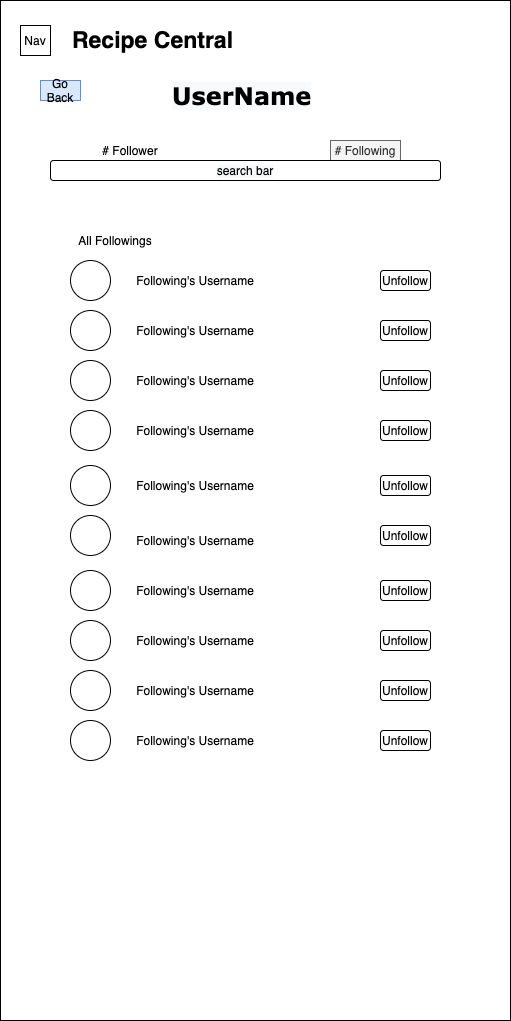

The diagram above was exported from draw.io. Its source (the exported page's mxGraphModel, read from the mxfile embedded in the PNG):
<mxGraphModel dx="1298" dy="777" grid="1" gridSize="10" guides="1" tooltips="1" connect="1" arrows="1" fold="1" page="1" pageScale="1" pageWidth="850" pageHeight="1100" math="0" shadow="0">
  <root>
    <mxCell id="Fm-I3gL8tIaMZwhZ7yGh-0" />
    <mxCell id="Fm-I3gL8tIaMZwhZ7yGh-1" parent="Fm-I3gL8tIaMZwhZ7yGh-0" />
    <mxCell id="Fm-I3gL8tIaMZwhZ7yGh-2" value="" style="rounded=0;whiteSpace=wrap;html=1;" vertex="1" parent="Fm-I3gL8tIaMZwhZ7yGh-1">
      <mxGeometry x="150" y="130" width="510" height="1020" as="geometry" />
    </mxCell>
    <mxCell id="Fm-I3gL8tIaMZwhZ7yGh-3" value="&lt;font style=&quot;font-size: 23px&quot;&gt;&lt;b&gt;Recipe Central&lt;/b&gt;&lt;/font&gt;" style="text;html=1;strokeColor=none;fillColor=none;align=center;verticalAlign=middle;whiteSpace=wrap;rounded=0;" vertex="1" parent="Fm-I3gL8tIaMZwhZ7yGh-1">
      <mxGeometry x="200" y="160" width="205" height="20" as="geometry" />
    </mxCell>
    <mxCell id="Fm-I3gL8tIaMZwhZ7yGh-4" value="Nav" style="rounded=0;whiteSpace=wrap;html=1;fillColor=#FFFFFF;" vertex="1" parent="Fm-I3gL8tIaMZwhZ7yGh-1">
      <mxGeometry x="170" y="155" width="30" height="30" as="geometry" />
    </mxCell>
    <mxCell id="Fm-I3gL8tIaMZwhZ7yGh-6" value="# Follower" style="text;html=1;strokeColor=none;fillColor=none;align=center;verticalAlign=middle;whiteSpace=wrap;rounded=0;" vertex="1" parent="Fm-I3gL8tIaMZwhZ7yGh-1">
      <mxGeometry x="250" y="270" width="60" height="20" as="geometry" />
    </mxCell>
    <mxCell id="Fm-I3gL8tIaMZwhZ7yGh-7" value="# Following" style="text;html=1;strokeColor=#666666;fillColor=#f5f5f5;align=center;verticalAlign=middle;whiteSpace=wrap;rounded=0;fontColor=#333333;" vertex="1" parent="Fm-I3gL8tIaMZwhZ7yGh-1">
      <mxGeometry x="480" y="270" width="70" height="20" as="geometry" />
    </mxCell>
    <mxCell id="Fm-I3gL8tIaMZwhZ7yGh-8" value="&lt;meta charset=&quot;utf-8&quot;&gt;&lt;span style=&quot;color: rgb(0, 0, 0); font-family: helvetica; font-size: 12px; font-style: normal; font-weight: 400; letter-spacing: normal; text-align: center; text-indent: 0px; text-transform: none; word-spacing: 0px; background-color: rgb(248, 249, 250); display: inline; float: none;&quot;&gt;search bar&lt;/span&gt;" style="rounded=1;whiteSpace=wrap;html=1;" vertex="1" parent="Fm-I3gL8tIaMZwhZ7yGh-1">
      <mxGeometry x="200" y="290" width="390" height="20" as="geometry" />
    </mxCell>
    <mxCell id="Fm-I3gL8tIaMZwhZ7yGh-9" value="" style="ellipse;whiteSpace=wrap;html=1;aspect=fixed;" vertex="1" parent="Fm-I3gL8tIaMZwhZ7yGh-1">
      <mxGeometry x="220" y="390" width="40" height="40" as="geometry" />
    </mxCell>
    <mxCell id="Fm-I3gL8tIaMZwhZ7yGh-10" value="Following's Username" style="text;html=1;strokeColor=none;fillColor=none;align=center;verticalAlign=middle;whiteSpace=wrap;rounded=0;" vertex="1" parent="Fm-I3gL8tIaMZwhZ7yGh-1">
      <mxGeometry x="280" y="400" width="130" height="20" as="geometry" />
    </mxCell>
    <mxCell id="Fm-I3gL8tIaMZwhZ7yGh-11" value="Unfollow" style="rounded=1;whiteSpace=wrap;html=1;" vertex="1" parent="Fm-I3gL8tIaMZwhZ7yGh-1">
      <mxGeometry x="530" y="400" width="50" height="20" as="geometry" />
    </mxCell>
    <mxCell id="Fm-I3gL8tIaMZwhZ7yGh-12" value="" style="ellipse;whiteSpace=wrap;html=1;aspect=fixed;" vertex="1" parent="Fm-I3gL8tIaMZwhZ7yGh-1">
      <mxGeometry x="220" y="440" width="40" height="40" as="geometry" />
    </mxCell>
    <mxCell id="Fm-I3gL8tIaMZwhZ7yGh-14" value="Unfollow" style="rounded=1;whiteSpace=wrap;html=1;" vertex="1" parent="Fm-I3gL8tIaMZwhZ7yGh-1">
      <mxGeometry x="530" y="450" width="50" height="20" as="geometry" />
    </mxCell>
    <mxCell id="Fm-I3gL8tIaMZwhZ7yGh-15" value="" style="ellipse;whiteSpace=wrap;html=1;aspect=fixed;" vertex="1" parent="Fm-I3gL8tIaMZwhZ7yGh-1">
      <mxGeometry x="220" y="490" width="40" height="40" as="geometry" />
    </mxCell>
    <mxCell id="Fm-I3gL8tIaMZwhZ7yGh-17" value="Unfollow" style="rounded=1;whiteSpace=wrap;html=1;" vertex="1" parent="Fm-I3gL8tIaMZwhZ7yGh-1">
      <mxGeometry x="530" y="500" width="50" height="20" as="geometry" />
    </mxCell>
    <mxCell id="Fm-I3gL8tIaMZwhZ7yGh-18" value="" style="ellipse;whiteSpace=wrap;html=1;aspect=fixed;" vertex="1" parent="Fm-I3gL8tIaMZwhZ7yGh-1">
      <mxGeometry x="220" y="540" width="40" height="40" as="geometry" />
    </mxCell>
    <mxCell id="Fm-I3gL8tIaMZwhZ7yGh-20" value="Unfollow" style="rounded=1;whiteSpace=wrap;html=1;" vertex="1" parent="Fm-I3gL8tIaMZwhZ7yGh-1">
      <mxGeometry x="530" y="550" width="50" height="20" as="geometry" />
    </mxCell>
    <mxCell id="Fm-I3gL8tIaMZwhZ7yGh-21" value="" style="ellipse;whiteSpace=wrap;html=1;aspect=fixed;" vertex="1" parent="Fm-I3gL8tIaMZwhZ7yGh-1">
      <mxGeometry x="220" y="595" width="40" height="40" as="geometry" />
    </mxCell>
    <mxCell id="Fm-I3gL8tIaMZwhZ7yGh-23" value="Unfollow" style="rounded=1;whiteSpace=wrap;html=1;" vertex="1" parent="Fm-I3gL8tIaMZwhZ7yGh-1">
      <mxGeometry x="530" y="605" width="50" height="20" as="geometry" />
    </mxCell>
    <mxCell id="Fm-I3gL8tIaMZwhZ7yGh-24" value="" style="ellipse;whiteSpace=wrap;html=1;aspect=fixed;" vertex="1" parent="Fm-I3gL8tIaMZwhZ7yGh-1">
      <mxGeometry x="220" y="645" width="40" height="40" as="geometry" />
    </mxCell>
    <mxCell id="Fm-I3gL8tIaMZwhZ7yGh-26" value="Unfollow" style="rounded=1;whiteSpace=wrap;html=1;" vertex="1" parent="Fm-I3gL8tIaMZwhZ7yGh-1">
      <mxGeometry x="530" y="655" width="50" height="20" as="geometry" />
    </mxCell>
    <mxCell id="Fm-I3gL8tIaMZwhZ7yGh-27" value="" style="ellipse;whiteSpace=wrap;html=1;aspect=fixed;" vertex="1" parent="Fm-I3gL8tIaMZwhZ7yGh-1">
      <mxGeometry x="220" y="700" width="40" height="40" as="geometry" />
    </mxCell>
    <mxCell id="Fm-I3gL8tIaMZwhZ7yGh-29" value="Unfollow" style="rounded=1;whiteSpace=wrap;html=1;" vertex="1" parent="Fm-I3gL8tIaMZwhZ7yGh-1">
      <mxGeometry x="530" y="710" width="50" height="20" as="geometry" />
    </mxCell>
    <mxCell id="Fm-I3gL8tIaMZwhZ7yGh-30" value="" style="ellipse;whiteSpace=wrap;html=1;aspect=fixed;" vertex="1" parent="Fm-I3gL8tIaMZwhZ7yGh-1">
      <mxGeometry x="220" y="750" width="40" height="40" as="geometry" />
    </mxCell>
    <mxCell id="Fm-I3gL8tIaMZwhZ7yGh-32" value="Unfollow" style="rounded=1;whiteSpace=wrap;html=1;" vertex="1" parent="Fm-I3gL8tIaMZwhZ7yGh-1">
      <mxGeometry x="530" y="760" width="50" height="20" as="geometry" />
    </mxCell>
    <mxCell id="Fm-I3gL8tIaMZwhZ7yGh-33" value="" style="ellipse;whiteSpace=wrap;html=1;aspect=fixed;" vertex="1" parent="Fm-I3gL8tIaMZwhZ7yGh-1">
      <mxGeometry x="220" y="800" width="40" height="40" as="geometry" />
    </mxCell>
    <mxCell id="Fm-I3gL8tIaMZwhZ7yGh-35" value="Unfollow" style="rounded=1;whiteSpace=wrap;html=1;" vertex="1" parent="Fm-I3gL8tIaMZwhZ7yGh-1">
      <mxGeometry x="530" y="810" width="50" height="20" as="geometry" />
    </mxCell>
    <mxCell id="Fm-I3gL8tIaMZwhZ7yGh-36" value="" style="ellipse;whiteSpace=wrap;html=1;aspect=fixed;" vertex="1" parent="Fm-I3gL8tIaMZwhZ7yGh-1">
      <mxGeometry x="220" y="850" width="40" height="40" as="geometry" />
    </mxCell>
    <mxCell id="Fm-I3gL8tIaMZwhZ7yGh-38" value="Unfollow" style="rounded=1;whiteSpace=wrap;html=1;" vertex="1" parent="Fm-I3gL8tIaMZwhZ7yGh-1">
      <mxGeometry x="530" y="860" width="50" height="20" as="geometry" />
    </mxCell>
    <mxCell id="BSkO4MDLIDwypPLQKSuZ-0" value="All Followings" style="text;html=1;strokeColor=none;fillColor=none;align=center;verticalAlign=middle;whiteSpace=wrap;rounded=0;" vertex="1" parent="Fm-I3gL8tIaMZwhZ7yGh-1">
      <mxGeometry x="220" y="360" width="90" height="20" as="geometry" />
    </mxCell>
    <mxCell id="BSkO4MDLIDwypPLQKSuZ-1" value="Following's Username" style="text;html=1;strokeColor=none;fillColor=none;align=center;verticalAlign=middle;whiteSpace=wrap;rounded=0;" vertex="1" parent="Fm-I3gL8tIaMZwhZ7yGh-1">
      <mxGeometry x="280" y="450" width="130" height="20" as="geometry" />
    </mxCell>
    <mxCell id="BSkO4MDLIDwypPLQKSuZ-2" value="Following's Username" style="text;html=1;strokeColor=none;fillColor=none;align=center;verticalAlign=middle;whiteSpace=wrap;rounded=0;" vertex="1" parent="Fm-I3gL8tIaMZwhZ7yGh-1">
      <mxGeometry x="280" y="500" width="130" height="20" as="geometry" />
    </mxCell>
    <mxCell id="BSkO4MDLIDwypPLQKSuZ-3" value="Following's Username" style="text;html=1;strokeColor=none;fillColor=none;align=center;verticalAlign=middle;whiteSpace=wrap;rounded=0;" vertex="1" parent="Fm-I3gL8tIaMZwhZ7yGh-1">
      <mxGeometry x="280" y="550" width="130" height="20" as="geometry" />
    </mxCell>
    <mxCell id="BSkO4MDLIDwypPLQKSuZ-9" value="Following's Username" style="text;html=1;strokeColor=none;fillColor=none;align=center;verticalAlign=middle;whiteSpace=wrap;rounded=0;" vertex="1" parent="Fm-I3gL8tIaMZwhZ7yGh-1">
      <mxGeometry x="280" y="605" width="130" height="20" as="geometry" />
    </mxCell>
    <mxCell id="BSkO4MDLIDwypPLQKSuZ-10" value="Following's Username" style="text;html=1;strokeColor=none;fillColor=none;align=center;verticalAlign=middle;whiteSpace=wrap;rounded=0;" vertex="1" parent="Fm-I3gL8tIaMZwhZ7yGh-1">
      <mxGeometry x="280" y="660" width="130" height="20" as="geometry" />
    </mxCell>
    <mxCell id="BSkO4MDLIDwypPLQKSuZ-11" value="Following's Username" style="text;html=1;strokeColor=none;fillColor=none;align=center;verticalAlign=middle;whiteSpace=wrap;rounded=0;" vertex="1" parent="Fm-I3gL8tIaMZwhZ7yGh-1">
      <mxGeometry x="280" y="710" width="130" height="20" as="geometry" />
    </mxCell>
    <mxCell id="BSkO4MDLIDwypPLQKSuZ-12" value="Following's Username" style="text;html=1;strokeColor=none;fillColor=none;align=center;verticalAlign=middle;whiteSpace=wrap;rounded=0;" vertex="1" parent="Fm-I3gL8tIaMZwhZ7yGh-1">
      <mxGeometry x="280" y="760" width="130" height="20" as="geometry" />
    </mxCell>
    <mxCell id="BSkO4MDLIDwypPLQKSuZ-13" value="Following's Username" style="text;html=1;strokeColor=none;fillColor=none;align=center;verticalAlign=middle;whiteSpace=wrap;rounded=0;" vertex="1" parent="Fm-I3gL8tIaMZwhZ7yGh-1">
      <mxGeometry x="280" y="810" width="130" height="20" as="geometry" />
    </mxCell>
    <mxCell id="BSkO4MDLIDwypPLQKSuZ-14" value="Following's Username" style="text;html=1;strokeColor=none;fillColor=none;align=center;verticalAlign=middle;whiteSpace=wrap;rounded=0;" vertex="1" parent="Fm-I3gL8tIaMZwhZ7yGh-1">
      <mxGeometry x="280" y="860" width="130" height="20" as="geometry" />
    </mxCell>
    <mxCell id="aAVBn2mz6OWSVk_2VQA4-0" value="Go Back" style="text;html=1;strokeColor=#6c8ebf;fillColor=#dae8fc;align=center;verticalAlign=middle;whiteSpace=wrap;rounded=0;" vertex="1" parent="Fm-I3gL8tIaMZwhZ7yGh-1">
      <mxGeometry x="190" y="210" width="40" height="20" as="geometry" />
    </mxCell>
    <mxCell id="aAVBn2mz6OWSVk_2VQA4-1" value="&lt;meta charset=&quot;utf-8&quot;&gt;&lt;h2 style=&quot;color: rgb(0, 0, 0); font-family: helvetica; font-style: normal; letter-spacing: normal; text-align: center; text-indent: 0px; text-transform: none; word-spacing: 0px; background-color: rgb(248, 249, 250);&quot;&gt;&lt;font face=&quot;Verdana&quot; style=&quot;font-size: 24px&quot;&gt;UserName&lt;/font&gt;&lt;/h2&gt;" style="text;whiteSpace=wrap;html=1;" vertex="1" parent="Fm-I3gL8tIaMZwhZ7yGh-1">
      <mxGeometry x="320" y="190" width="160" height="60" as="geometry" />
    </mxCell>
  </root>
</mxGraphModel>